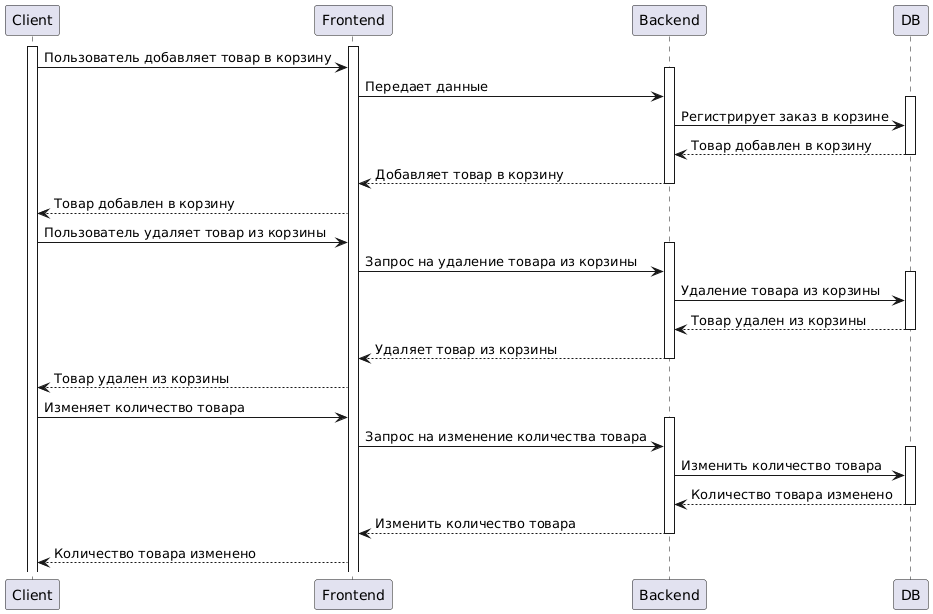

The diagram above was rendered by PlantUML. Its source (embedded in the PNG):
@startuml
Participant Client as c
Participant Frontend as f
Participant Backend as b
Participant DB as db

activate c
activate f
c->f: Пользователь добавляет товар в корзину

activate b
f->b: Передает данные

activate db
b->db: Регистрирует заказ в корзине

db-->b: Товар добавлен в корзину
deactivate db

b-->f: Добавляет товар в корзину
deactivate b

f-->c: Товар добавлен в корзину





c->f: Пользователь удаляет товар из корзины

activate b
f->b: Запрос на удаление товара из корзины

activate db
b->db: Удаление товара из корзины

db-->b: Товар удален из корзины
deactivate db

b-->f: Удаляет товар из корзины
deactivate b

f-->c: Товар удален из корзины



c->f: Изменяет количество товара

activate b
f->b: Запрос на изменение количества товара

activate db
b->db: Изменить количество товара

db-->b: Количество товара изменено
deactivate db

b-->f: Изменить количество товара
deactivate b

f-->c: Количество товара изменено
@enduml